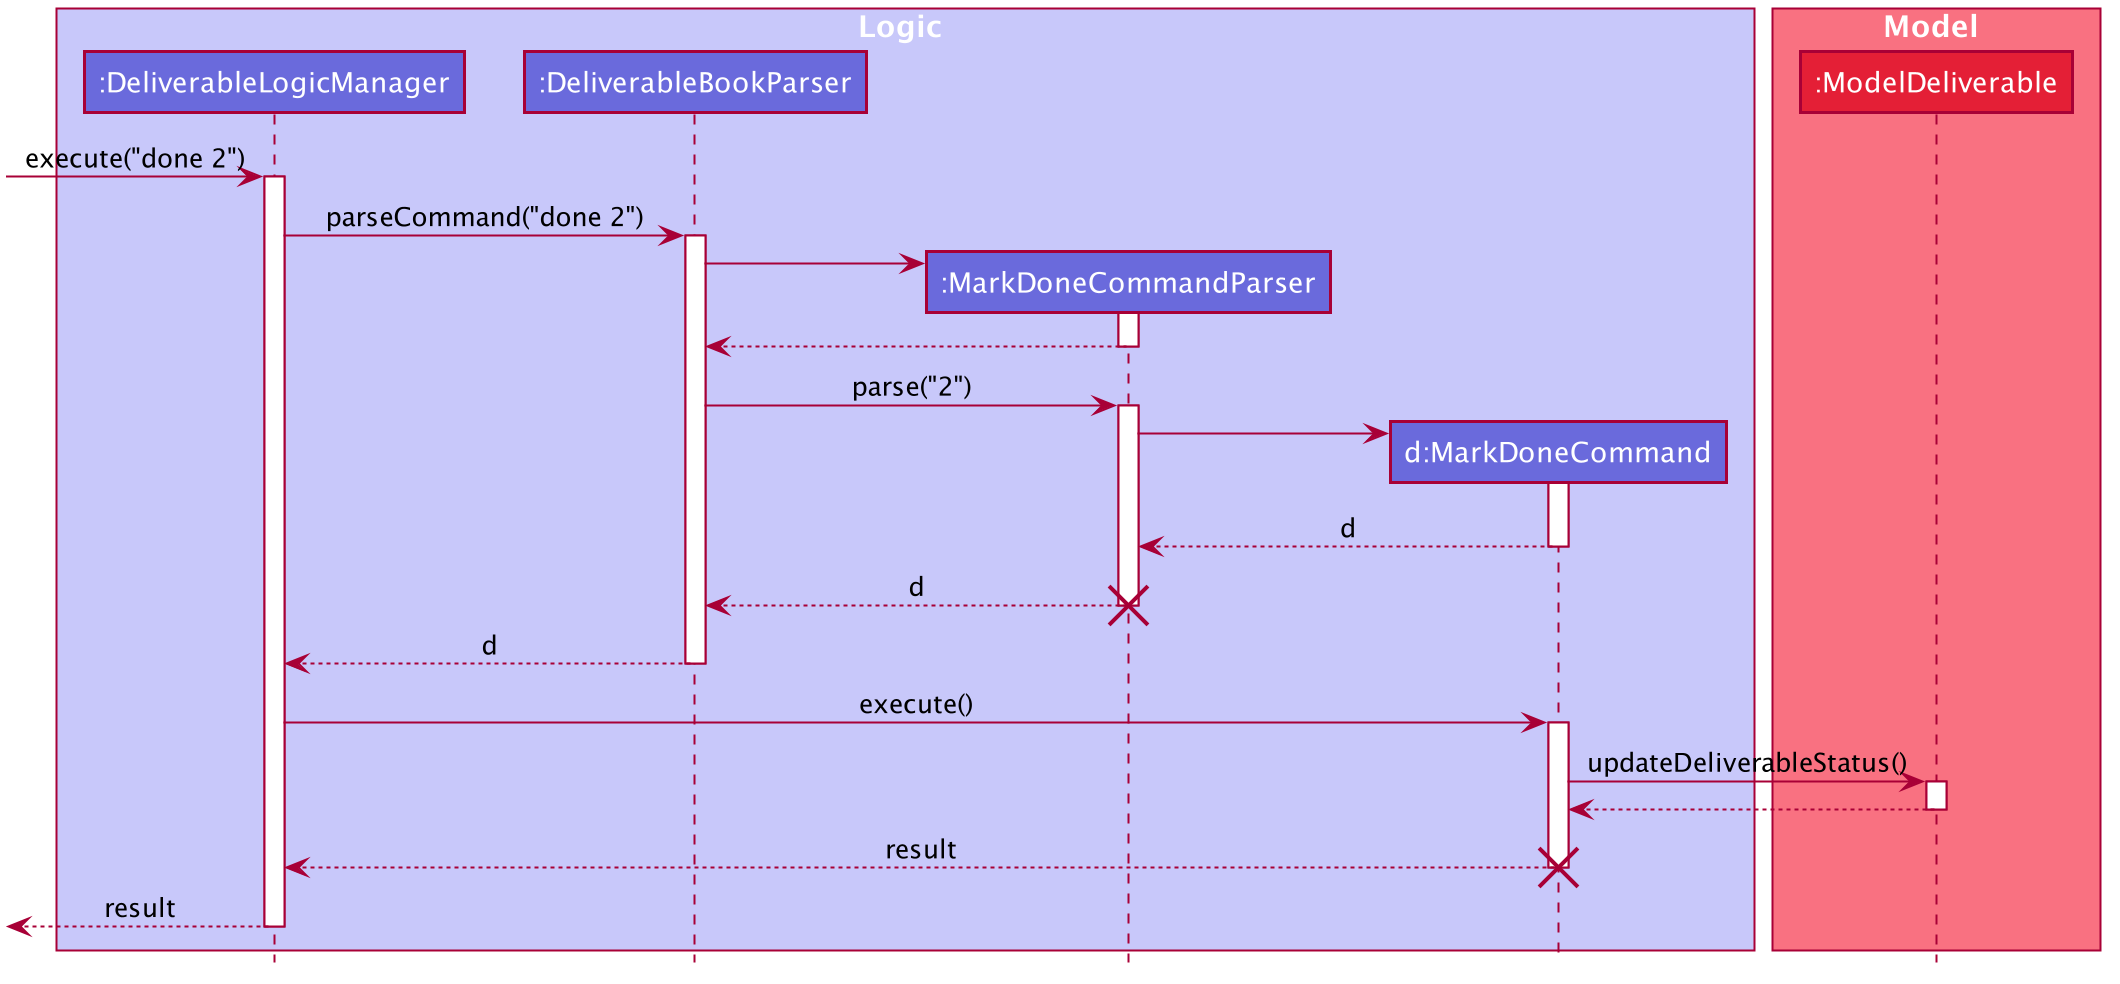

The diagram above was rendered by PlantUML. Its source (embedded in the PNG):
@startuml








skinparam BackgroundColor #FFFFFFF

skinparam Shadowing false

skinparam Class {
    FontColor #FFFFFF
    BorderThickness 1
    BorderColor #FFFFFF
    StereotypeFontColor #FFFFFF
    FontName Arial
}

skinparam Actor {
    BorderColor #000000
    Color #000000
    FontName Arial
}

skinparam Sequence {
    MessageAlign center
    BoxFontSize 15
    BoxPadding 0
    BoxFontColor #FFFFFF
    FontName Arial
}

skinparam Participant {
    FontColor #FFFFFFF
    Padding 20
}

skinparam MinClassWidth 50
skinparam ParticipantPadding 10
skinparam Shadowing false
skinparam DefaultTextAlignment center
skinparam packageStyle Rectangle

hide footbox
hide members
hide circle

box Logic #C8C8FA
participant ":DeliverableLogicManager" as DeliverableLogicManager #6A6ADC
participant ":DeliverableBookParser" as DeliverableBookParser #6A6ADC
participant ":MarkDoneCommandParser" as MarkDoneCommandParser #6A6ADC
participant "d:MarkDoneCommand" as MarkDoneCommand #6A6ADC
end box

box Model #F97181
participant ":ModelDeliverable" as ModelDeliverable #E41F36
end box

[-> DeliverableLogicManager : execute("done 2")
activate DeliverableLogicManager

DeliverableLogicManager -> DeliverableBookParser : parseCommand("done 2")
activate DeliverableBookParser

create MarkDoneCommandParser
DeliverableBookParser -> MarkDoneCommandParser
activate MarkDoneCommandParser

MarkDoneCommandParser --> DeliverableBookParser
deactivate MarkDoneCommandParser

DeliverableBookParser -> MarkDoneCommandParser : parse("2")
activate MarkDoneCommandParser

create MarkDoneCommand
MarkDoneCommandParser -> MarkDoneCommand
activate MarkDoneCommand

MarkDoneCommand --> MarkDoneCommandParser : d
deactivate MarkDoneCommand

MarkDoneCommandParser --> DeliverableBookParser : d
deactivate MarkDoneCommandParser
destroy MarkDoneCommandParser

DeliverableBookParser --> DeliverableLogicManager : d
deactivate DeliverableBookParser

DeliverableLogicManager -> MarkDoneCommand : execute()
activate MarkDoneCommand

MarkDoneCommand -> ModelDeliverable : updateDeliverableStatus()
activate ModelDeliverable

ModelDeliverable --> MarkDoneCommand
deactivate ModelDeliverable

MarkDoneCommand --> DeliverableLogicManager : result
deactivate MarkDoneCommand
destroy MarkDoneCommand

[<-- DeliverableLogicManager : result
deactivate DeliverableLogicManager

@enduml